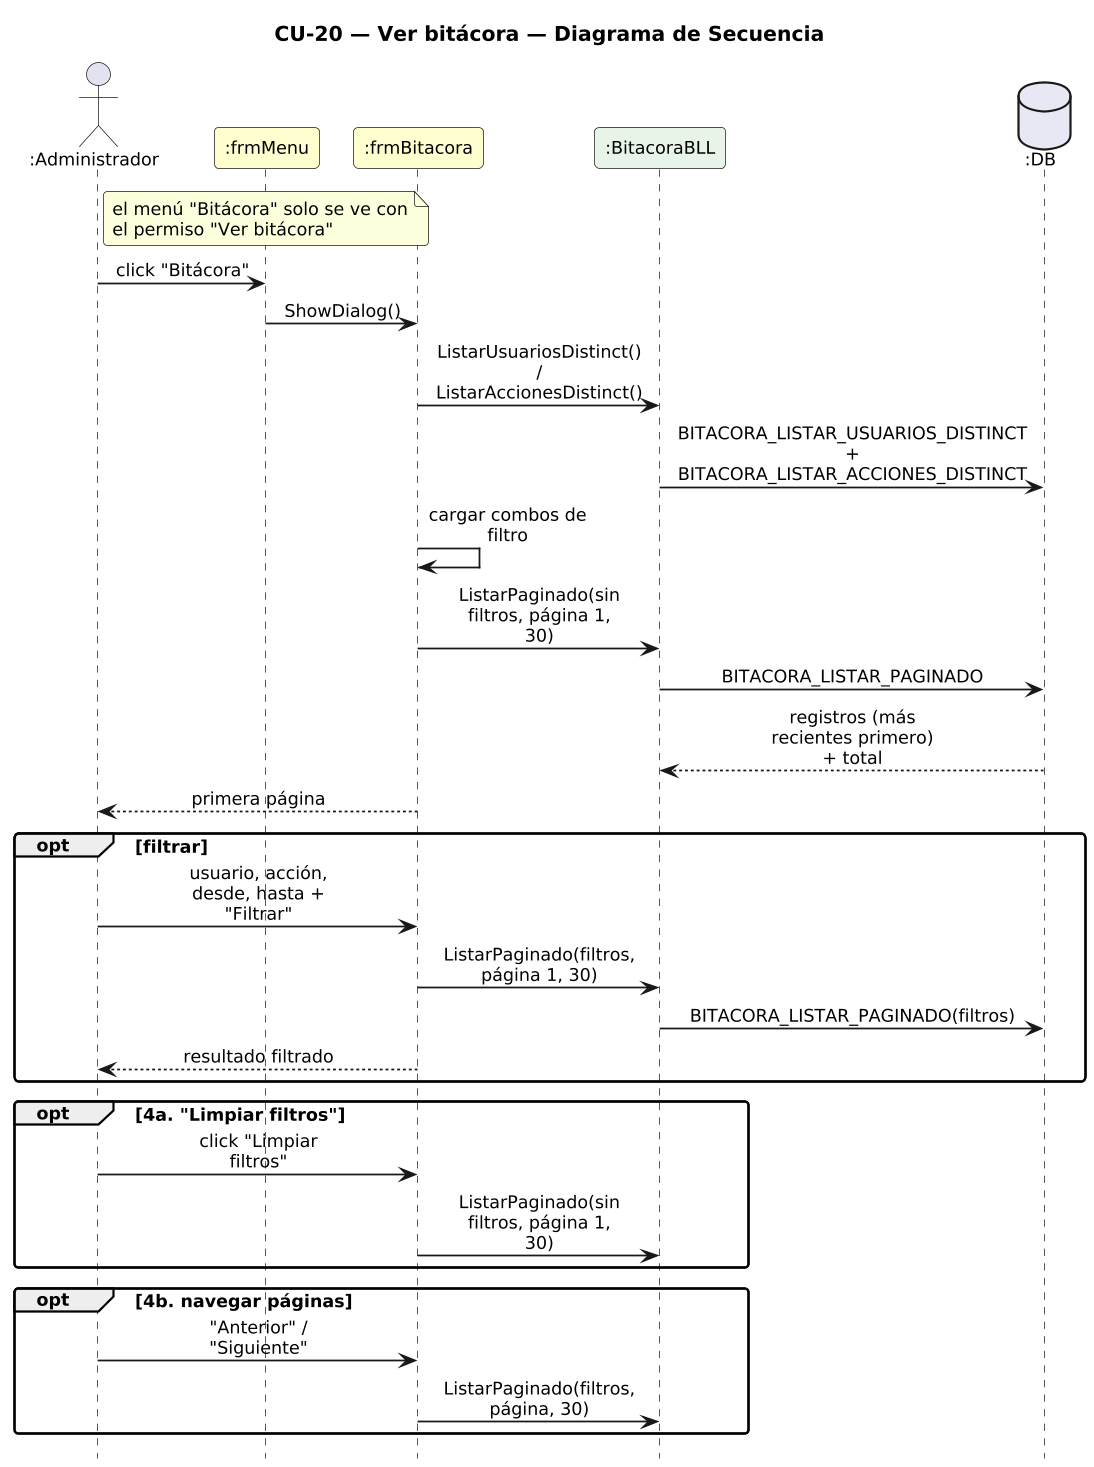

The diagram above was rendered by PlantUML. Its source (embedded in the PNG):
@startuml DiagramaSecuencia_CU20_VerBitacora

title CU-20 — Ver bitácora — Diagrama de Secuencia

skinparam shadowing false
skinparam roundcorner 6
skinparam sequenceArrowThickness 1.2
skinparam ParticipantPadding 6
skinparam BoxPadding 4
skinparam maxMessageSize 115
skinparam sequenceMessageAlign center
skinparam defaultFontSize 12
skinparam dpi 140
hide footbox

actor ":Administrador" as A
participant ":frmMenu" as M #FEFECE
participant ":frmBitacora" as F #FEFECE
participant ":BitacoraBLL" as B #E8F4E8
database ":DB" as DB #E8E8F4

note over M : el menú "Bitácora" solo se ve con\nel permiso "Ver bitácora"
A -> M : click "Bitácora"
M -> F : ShowDialog()
F -> B : ListarUsuariosDistinct() / ListarAccionesDistinct()
B -> DB : BITACORA_LISTAR_USUARIOS_DISTINCT\n+ BITACORA_LISTAR_ACCIONES_DISTINCT
F -> F : cargar combos de filtro
F -> B : ListarPaginado(sin filtros, página 1, 30)
B -> DB : BITACORA_LISTAR_PAGINADO
DB --> B : registros (más recientes primero) + total
F --> A : primera página
opt filtrar
  A -> F : usuario, acción, desde, hasta + "Filtrar"
  F -> B : ListarPaginado(filtros, página 1, 30)
  B -> DB : BITACORA_LISTAR_PAGINADO(filtros)
  F --> A : resultado filtrado
end
opt 4a. "Limpiar filtros"
  A -> F : click "Limpiar filtros"
  F -> B : ListarPaginado(sin filtros, página 1, 30)
end
opt 4b. navegar páginas
  A -> F : "Anterior" / "Siguiente"
  F -> B : ListarPaginado(filtros, página, 30)
end

@enduml